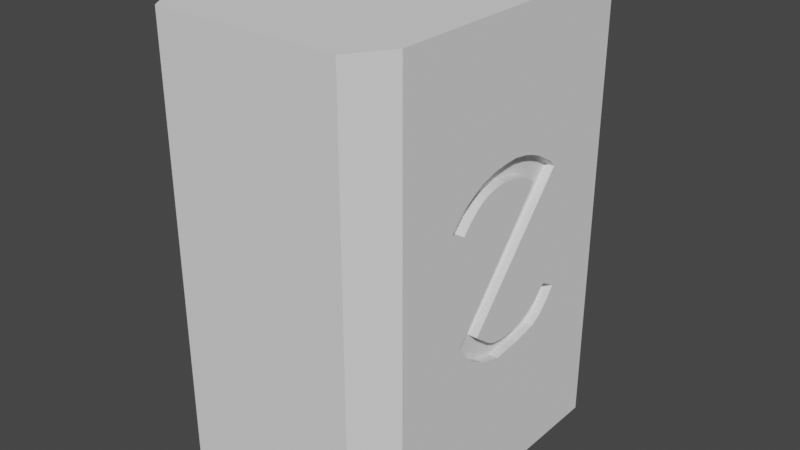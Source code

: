 # Source: PillarSymbol3.blend  (saved by Blender 3.6.11; exported with 4.5.12 LTS)
import bpy
from mathutils import Matrix  # noqa: F401  (used for matrix-valued properties, if any)

bpy.ops.wm.read_factory_settings(use_empty=True)
scene = bpy.context.scene
scene.name = 'Scene'

# ---- collections
col_collection = bpy.data.collections.new('Collection'); scene.collection.children.link(col_collection)

# ---- world
world_world = bpy.data.worlds.new('World'); scene.world = world_world
world_world.use_nodes = True; world_world.node_tree.nodes.clear()
_N = world_world.node_tree.nodes; _L = world_world.node_tree.links
n0 = _N.new('ShaderNodeOutputWorld'); n0.name = 'World Output'; n0.location = (300, 300)
n1 = _N.new('ShaderNodeBackground'); n1.name = 'Background'; n1.location = (10, 300)
n1.inputs[0].default_value = (0.05088, 0.05088, 0.05088, 1.0)
_L.new(n1.outputs[0], n0.inputs[0])
n0.is_active_output = True
world_world.color = (0.05088, 0.05088, 0.05088)
world_world.use_sun_shadow = False
world_world.sun_shadow_jitter_overblur = 0.0

# ---- meshes
me_cube_001 = bpy.data.meshes.new('Cube.001')
me_cube_001.from_pydata([(-0.7839, -1.0, -1.0), (-1.0, -0.7839, -1.0), (-1.0, -0.7839, 14.3), (-0.7839, -1.0, 14.3), (-1.0, 0.7839, -1.0), (-0.7839, 1.0, -1.0), (-0.7839, 1.0, 14.3), (-1.0, 0.7839, 14.3), (1.0, -0.7839, -1.0), (0.7839, -1.0, -1.0), (0.7839, -1.0, 14.3), (1.0, -0.7839, 14.3), (0.7839, 1.0, -1.0), (1.0, 0.7839, -1.0), (1.0, 0.7839, 14.3), (0.7839, 1.0, 14.3), (1.0, -0.4448, 8.671), (1.0, -0.3544, 8.429), (1.0, -0.3081, 8.739), (1.0, -0.2579, 9.003), (1.0, -0.2222, 9.149), (1.0, -0.1865, 9.259), (1.0, -0.1356, 9.341), (1.0, -0.09462, 9.382), (1.0, -0.04449, 9.395), (1.0, 0.014, 9.345), (1.0, 0.109, 9.195), (1.0, 0.1454, 9.099), (1.0, 0.1872, 8.899), (1.0, -0.3653, 4.91), (1.0, -0.3054, 4.437), (1.0, -0.2613, 4.163), (1.0, -0.1715, 3.842), (1.0, -0.04708, 3.624), (1.0, 0.03168, 3.672), (1.0, 0.1167, 3.709), (1.0, 0.2558, 3.884), (1.0, 0.3205, 4.107), (1.0, 0.3858, 4.518), (1.0, 0.4268, 4.867), (1.0, 0.337, 5.179), (1.0, 0.2567, 4.711), (1.0, 0.2081, 4.522), (1.0, 0.1451, 4.371), (1.0, 0.07578, 4.248), (1.0, -0.01085, 4.21), (1.0, -0.08331, 4.277), (1.0, -0.1321, 4.418), (1.0, -0.181, 4.645), (1.0, -0.2046, 4.749), (1.0, -0.2282, 4.862), (1.0, 0.3656, 9.03), (1.0, 0.3246, 9.276), (1.0, 0.2317, 9.616), (1.0, 0.1671, 9.777), (1.0, 0.1041, 9.89), (1.0, 0.02695, 9.956), (1.0, -0.04078, 9.937), (1.0, -0.129, 9.871), (1.0, -0.2235, 9.711), (1.0, -0.3007, 9.465), (1.0, -0.3605, 9.238), (1.0, -0.4172, 8.87), (0.9188, -0.4448, 8.671), (0.9188, -0.3544, 8.429), (0.9188, -0.3081, 8.739), (0.9188, -0.2579, 9.003), (0.9188, -0.2222, 9.149), (0.9188, -0.1865, 9.259), (0.9188, -0.1356, 9.341), (0.9188, -0.09462, 9.382), (0.9188, -0.04449, 9.395), (0.9188, 0.014, 9.345), (0.9188, 0.109, 9.195), (0.9188, 0.1454, 9.099), (0.9188, 0.1872, 8.899), (0.9188, -0.3653, 4.91), (0.9188, -0.3054, 4.437), (0.9188, -0.2613, 4.163), (0.9188, -0.1715, 3.842), (0.9188, -0.04708, 3.624), (0.9188, 0.03168, 3.672), (0.9188, 0.1167, 3.709), (0.9188, 0.2558, 3.884), (0.9188, 0.3205, 4.107), (0.9188, 0.3858, 4.518), (0.9188, 0.4268, 4.867), (0.9188, 0.337, 5.179), (0.9188, 0.2567, 4.711), (0.9188, 0.2081, 4.522), (0.9188, 0.1451, 4.371), (0.9188, 0.07578, 4.248), (0.9188, -0.01085, 4.21), (0.9188, -0.08331, 4.277), (0.9188, -0.1321, 4.418), (0.9188, -0.181, 4.645), (0.9188, -0.2046, 4.749), (0.9188, -0.2282, 4.862), (0.9188, 0.3656, 9.03), (0.9188, 0.3246, 9.276), (0.9188, 0.2317, 9.616), (0.9188, 0.1671, 9.777), (0.9188, 0.1041, 9.89), (0.9188, 0.02695, 9.956), (0.9188, -0.04078, 9.937), (0.9188, -0.129, 9.871), (0.9188, -0.2235, 9.711), (0.9188, -0.3007, 9.465), (0.9188, -0.3605, 9.238), (0.9188, -0.4172, 8.87)], [], [(9, 10, 3, 0), (14, 15, 6, 7, 2, 3, 10, 11), (1, 2, 7, 4), (5, 6, 15, 12), (0, 3, 2, 1), (6, 5, 4, 7), (14, 13, 12, 15), (10, 9, 8, 11), (4, 5, 12, 13, 8, 9, 0, 1), (14, 11, 16, 62, 61, 60, 59, 58, 57, 56, 55, 54, 53, 52, 51, 50, 49, 48, 47, 46, 45, 44, 43, 42, 41, 40, 39, 13), (13, 39, 38, 37, 36, 35, 34, 33, 32, 31, 30, 29, 28, 27, 26, 25, 24, 23, 22, 21, 20, 19, 18, 17, 16, 11, 8), (28, 29, 76, 75), (56, 57, 104, 103), (43, 44, 91, 90), (29, 30, 77, 76), (57, 58, 105, 104), (16, 17, 64, 63), (44, 45, 92, 91), (30, 31, 78, 77), (58, 59, 106, 105), (17, 18, 65, 64), (45, 46, 93, 92), (31, 32, 79, 78), (59, 60, 107, 106), (18, 19, 66, 65), (46, 47, 94, 93), (32, 33, 80, 79), (60, 61, 108, 107), (19, 20, 67, 66), (47, 48, 95, 94), (33, 34, 81, 80), (61, 62, 109, 108), (20, 21, 68, 67), (48, 49, 96, 95), (34, 35, 82, 81), (62, 16, 63, 109), (21, 22, 69, 68), (49, 50, 97, 96), (35, 36, 83, 82), (22, 23, 70, 69), (50, 51, 98, 97), (37, 38, 85, 84), (23, 24, 71, 70), (51, 52, 99, 98), (38, 39, 86, 85), (41, 42, 89, 88), (24, 25, 72, 71), (52, 53, 100, 99), (39, 40, 87, 86), (25, 26, 73, 72), (53, 54, 101, 100), (40, 41, 88, 87), (26, 27, 74, 73), (54, 55, 102, 101), (36, 37, 84, 83), (27, 28, 75, 74), (55, 56, 103, 102), (42, 43, 90, 89)])
_uv = me_cube_001.uv_layers.new(name='UVMap')
_uv.uv.foreach_set('vector', [0.375, 0.777, 0.625, 0.777, 0.625, 0.973, 0.375, 0.973, 0.625, 0.527, 0.652, 0.5, 0.848, 0.5, 0.875, 0.527, 0.875, 0.723, 0.848, 0.75, 0.652, 0.75, 0.625, 0.723, 0.375, 0.02701, 0.625, 0.02701, 0.625, 0.223, 0.375, 0.223, 0.375, 0.277, 0.625, 0.277, 0.625, 0.473, 0.375, 0.473, 0.375, 0.0, 0.625, 0.0, 0.625, 0.02701, 0.375, 0.02701, 0.625, 0.277, 0.375, 0.277, 0.375, 0.223, 0.625, 0.223, 0.625, 0.527, 0.375, 0.527, 0.375, 0.473, 0.625, 0.473, 0.625, 0.777, 0.375, 0.777, 0.375, 0.723, 0.625, 0.723, 0.125, 0.527, 0.152, 0.5, 0.348, 0.5, 0.375, 0.527, 0.375, 0.723, 0.348, 0.75, 0.152, 0.75, 0.125, 0.723, 0.625, 0.527, 0.625, 0.723, 0.533, 0.6806, 0.5363, 0.6772, 0.5423, 0.6701, 0.546, 0.6626, 0.55, 0.6529, 0.5526, 0.6411, 0.5537, 0.6301, 0.554, 0.6216, 0.553, 0.612, 0.5511, 0.6041, 0.5485, 0.596, 0.5429, 0.5844, 0.5389, 0.5793, 0.4708, 0.6535, 0.4689, 0.6506, 0.4672, 0.6476, 0.4635, 0.6415, 0.4612, 0.6354, 0.4601, 0.6264, 0.4608, 0.6155, 0.4628, 0.6069, 0.4652, 0.599, 0.471, 0.5868, 0.4771, 0.5791, 0.472, 0.5679, 0.375, 0.527, 0.375, 0.527, 0.472, 0.5679, 0.4663, 0.573, 0.4598, 0.5807, 0.4546, 0.5927, 0.452, 0.6104, 0.4513, 0.621, 0.4506, 0.6309, 0.4541, 0.6464, 0.4594, 0.6577, 0.4638, 0.6632, 0.4716, 0.6707, 0.5368, 0.6016, 0.54, 0.6068, 0.5416, 0.6114, 0.544, 0.6233, 0.5449, 0.6306, 0.5446, 0.6368, 0.544, 0.642, 0.5426, 0.6483, 0.5408, 0.6528, 0.5385, 0.6572, 0.5341, 0.6635, 0.5291, 0.6693, 0.533, 0.6806, 0.625, 0.723, 0.375, 0.723, 0.5368, 0.6016, 0.4716, 0.6707, 0.4716, 0.6707, 0.5368, 0.6016, 0.554, 0.6216, 0.5537, 0.6301, 0.5537, 0.6301, 0.554, 0.6216, 0.4628, 0.6069, 0.4608, 0.6155, 0.4608, 0.6155, 0.4628, 0.6069, 0.4716, 0.6707, 0.4638, 0.6632, 0.4638, 0.6632, 0.4716, 0.6707, 0.5537, 0.6301, 0.5526, 0.6411, 0.5526, 0.6411, 0.5537, 0.6301, 0.533, 0.6806, 0.5291, 0.6693, 0.5291, 0.6693, 0.533, 0.6806, 0.4608, 0.6155, 0.4601, 0.6264, 0.4601, 0.6264, 0.4608, 0.6155, 0.4638, 0.6632, 0.4594, 0.6577, 0.4594, 0.6577, 0.4638, 0.6632, 0.5526, 0.6411, 0.55, 0.6529, 0.55, 0.6529, 0.5526, 0.6411, 0.5291, 0.6693, 0.5341, 0.6635, 0.5341, 0.6635, 0.5291, 0.6693, 0.4601, 0.6264, 0.4612, 0.6354, 0.4612, 0.6354, 0.4601, 0.6264, 0.4594, 0.6577, 0.4541, 0.6464, 0.4541, 0.6464, 0.4594, 0.6577, 0.55, 0.6529, 0.546, 0.6626, 0.546, 0.6626, 0.55, 0.6529, 0.5341, 0.6635, 0.5385, 0.6572, 0.5385, 0.6572, 0.5341, 0.6635, 0.4612, 0.6354, 0.4635, 0.6415, 0.4635, 0.6415, 0.4612, 0.6354, 0.4541, 0.6464, 0.4506, 0.6309, 0.4506, 0.6309, 0.4541, 0.6464, 0.546, 0.6626, 0.5423, 0.6701, 0.5423, 0.6701, 0.546, 0.6626, 0.5385, 0.6572, 0.5408, 0.6528, 0.5408, 0.6528, 0.5385, 0.6572, 0.4635, 0.6415, 0.4672, 0.6476, 0.4672, 0.6476, 0.4635, 0.6415, 0.4506, 0.6309, 0.4513, 0.621, 0.4513, 0.621, 0.4506, 0.6309, 0.5423, 0.6701, 0.5363, 0.6772, 0.5363, 0.6772, 0.5423, 0.6701, 0.5408, 0.6528, 0.5426, 0.6483, 0.5426, 0.6483, 0.5408, 0.6528, 0.4672, 0.6476, 0.4689, 0.6506, 0.4689, 0.6506, 0.4672, 0.6476, 0.4513, 0.621, 0.452, 0.6104, 0.452, 0.6104, 0.4513, 0.621, 0.5363, 0.6772, 0.533, 0.6806, 0.533, 0.6806, 0.5363, 0.6772, 0.5426, 0.6483, 0.544, 0.642, 0.544, 0.642, 0.5426, 0.6483, 0.4689, 0.6506, 0.4708, 0.6535, 0.4708, 0.6535, 0.4689, 0.6506, 0.452, 0.6104, 0.4546, 0.5927, 0.4546, 0.5927, 0.452, 0.6104, 0.544, 0.642, 0.5446, 0.6368, 0.5446, 0.6368, 0.544, 0.642, 0.4708, 0.6535, 0.5389, 0.5793, 0.5389, 0.5793, 0.4708, 0.6535, 0.4598, 0.5807, 0.4663, 0.573, 0.4663, 0.573, 0.4598, 0.5807, 0.5446, 0.6368, 0.5449, 0.6306, 0.5449, 0.6306, 0.5446, 0.6368, 0.5389, 0.5793, 0.5429, 0.5844, 0.5429, 0.5844, 0.5389, 0.5793, 0.4663, 0.573, 0.472, 0.5679, 0.472, 0.5679, 0.4663, 0.573, 0.471, 0.5868, 0.4652, 0.599, 0.4652, 0.599, 0.471, 0.5868, 0.5449, 0.6306, 0.544, 0.6233, 0.544, 0.6233, 0.5449, 0.6306, 0.5429, 0.5844, 0.5485, 0.596, 0.5485, 0.596, 0.5429, 0.5844, 0.472, 0.5679, 0.4771, 0.5791, 0.4771, 0.5791, 0.472, 0.5679, 0.544, 0.6233, 0.5416, 0.6114, 0.5416, 0.6114, 0.544, 0.6233, 0.5485, 0.596, 0.5511, 0.6041, 0.5511, 0.6041, 0.5485, 0.596, 0.4771, 0.5791, 0.471, 0.5868, 0.471, 0.5868, 0.4771, 0.5791, 0.5416, 0.6114, 0.54, 0.6068, 0.54, 0.6068, 0.5416, 0.6114, 0.5511, 0.6041, 0.553, 0.612, 0.553, 0.612, 0.5511, 0.6041, 0.4546, 0.5927, 0.4598, 0.5807, 0.4598, 0.5807, 0.4546, 0.5927, 0.54, 0.6068, 0.5368, 0.6016, 0.5368, 0.6016, 0.54, 0.6068, 0.553, 0.612, 0.554, 0.6216, 0.554, 0.6216, 0.553, 0.612, 0.4652, 0.599, 0.4628, 0.6069, 0.4628, 0.6069, 0.4652, 0.599])
me_cube_001.update()
me_cube_003 = bpy.data.meshes.new('Cube.003')
me_cube_003.from_pydata([(0.9188, -0.4448, 8.671), (0.9188, -0.3544, 8.429), (0.9188, -0.3081, 8.739), (0.9188, -0.2579, 9.003), (0.9188, -0.2222, 9.149), (0.9188, -0.1865, 9.259), (0.9188, -0.1356, 9.341), (0.9188, -0.09462, 9.382), (0.9188, -0.04449, 9.395), (0.9188, 0.014, 9.345), (0.9188, 0.109, 9.195), (0.9188, 0.1454, 9.099), (0.9188, 0.1872, 8.899), (0.9188, -0.3653, 4.91), (0.9188, -0.3054, 4.437), (0.9188, -0.2613, 4.163), (0.9188, -0.1715, 3.842), (0.9188, -0.04708, 3.624), (0.9188, 0.03168, 3.672), (0.9188, 0.1167, 3.709), (0.9188, 0.2558, 3.884), (0.9188, 0.3205, 4.107), (0.9188, 0.3858, 4.518), (0.9188, 0.4268, 4.867), (0.9188, 0.337, 5.179), (0.9188, 0.2567, 4.711), (0.9188, 0.2081, 4.522), (0.9188, 0.1451, 4.371), (0.9188, 0.07578, 4.248), (0.9188, -0.01085, 4.21), (0.9188, -0.08331, 4.277), (0.9188, -0.1321, 4.418), (0.9188, -0.181, 4.645), (0.9188, -0.2046, 4.749), (0.9188, -0.2282, 4.862), (0.9188, 0.3656, 9.03), (0.9188, 0.3246, 9.276), (0.9188, 0.2317, 9.616), (0.9188, 0.1671, 9.777), (0.9188, 0.1041, 9.89), (0.9188, 0.02695, 9.956), (0.9188, -0.04078, 9.937), (0.9188, -0.129, 9.871), (0.9188, -0.2235, 9.711), (0.9188, -0.3007, 9.465), (0.9188, -0.3605, 9.238), (0.9188, -0.4172, 8.87)], [], [(1, 2, 3, 4, 5, 6, 7, 8, 9, 10, 11, 12, 13, 14, 15, 16, 17, 18, 19, 20, 21, 22, 23, 24, 25, 26, 27, 28, 29, 30, 31, 32, 33, 34, 35, 36, 37, 38, 39, 40, 41, 42, 43, 44, 45, 46, 0)])
_uv = me_cube_003.uv_layers.new(name='UVMap')
_uv.uv.foreach_set('vector', [0.5291, 0.6693, 0.5341, 0.6635, 0.5385, 0.6572, 0.5408, 0.6528, 0.5426, 0.6483, 0.544, 0.642, 0.5446, 0.6368, 0.5449, 0.6306, 0.544, 0.6233, 0.5416, 0.6114, 0.54, 0.6068, 0.5368, 0.6016, 0.4716, 0.6707, 0.4638, 0.6632, 0.4594, 0.6577, 0.4541, 0.6464, 0.4506, 0.6309, 0.4513, 0.621, 0.452, 0.6104, 0.4569, 0.5868, 0.4598, 0.5807, 0.4663, 0.573, 0.472, 0.5679, 0.4771, 0.5791, 0.468, 0.5915, 0.4652, 0.599, 0.4628, 0.6069, 0.4608, 0.6155, 0.4601, 0.6264, 0.4612, 0.6354, 0.4635, 0.6415, 0.4672, 0.6476, 0.4689, 0.6506, 0.4708, 0.6535, 0.5389, 0.5793, 0.5429, 0.5844, 0.5485, 0.596, 0.5511, 0.6041, 0.553, 0.612, 0.554, 0.6216, 0.5537, 0.6301, 0.5526, 0.6411, 0.55, 0.6529, 0.546, 0.6626, 0.5423, 0.6701, 0.5363, 0.6772, 0.533, 0.6806])
me_cube_003.update()

# ---- objects
ob_cube = bpy.data.objects.new('Cube', me_cube_001)
ob_empty = bpy.data.objects.new('Empty', None)
ob_cube_001 = bpy.data.objects.new('Cube.001', me_cube_003)

# ---- transforms, parenting, visibility, modifiers, constraints
ob_cube.location = (0.0, 0.0, 0.0)
ob_cube.scale = (4.0, 6.0, 1.0)
ob_empty.location = (10.73, 2.307, -15.65)
ob_empty.rotation_euler = (1.571, 0.07354, 1.571)
ob_empty.scale = (19.45, 19.45, 19.45)
ob_empty.empty_display_type = 'IMAGE'
ob_empty.empty_display_size = 5.0
ob_empty.use_empty_image_alpha = True
ob_empty.color = (1.0, 1.0, 1.0, 0.4409)
ob_cube_001.location = (0.0, 0.0, 0.0)
ob_cube_001.scale = (4.0, 6.0, 1.0)

# ---- collection membership
col_collection.objects.link(ob_cube)
col_collection.objects.link(ob_empty)
col_collection.objects.link(ob_cube_001)

# ---- scene / render settings (as saved in the file)
scene.frame_start = 1; scene.frame_end = 250; scene.frame_set(1)
scene.render.engine = 'BLENDER_EEVEE_NEXT'
scene.cycles.sampling_pattern = 'TABULATED_SOBOL'
scene.view_settings.view_transform = 'Filmic'
bpy.context.view_layer.update()

# ---- added for rendering (the .blend has no active camera and no usable light): camera, sun
cam_auto = bpy.data.cameras.new('AutoCamera')
cam_auto.lens = 50.0
cam_auto.sensor_width = 36.0
cam_auto.clip_end = 1000.0
ob_auto_camera = bpy.data.objects.new('AutoCamera', cam_auto)
scene.collection.objects.link(ob_auto_camera)
ob_auto_camera.location = (19.4531, -23.3437, 22.212)
ob_auto_camera.rotation_euler = (1.09748, -7.21219e-08, 0.694738)
scene.camera = ob_auto_camera
light_auto_sun = bpy.data.lights.new('AutoSun', 'SUN')
light_auto_sun.energy = 3.0
light_auto_sun.angle = 0.0523599
ob_auto_sun = bpy.data.objects.new('AutoSun', light_auto_sun)
scene.collection.objects.link(ob_auto_sun)
ob_auto_sun.rotation_euler = (0.872665, 0.174533, 0.523599)
bpy.context.view_layer.update()

